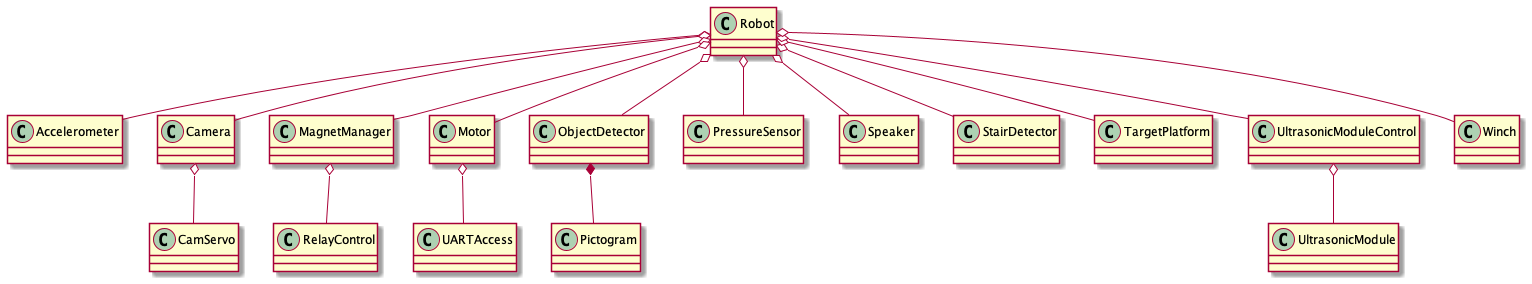

The diagram above was rendered by PlantUML. Its source (embedded in the PNG):
@startuml
class Accelerometer{}
class Camera{}
class CamServo{}
class MagnetManager{}
class Motor{}
class ObjectDetector{}
class Pictogram{}
class PressureSensor{}
class RelayControl{}
class Robot{}
class Speaker{}
class StairDetector{}
class TargetPlatform{}
class UARTAccess{}
class UltrasonicModule{}
class UltrasonicModuleControl{}
class Winch{}


Robot o-- Accelerometer
Robot o-- Camera
Camera o-- CamServo
Robot o-- MagnetManager
MagnetManager o-- RelayControl
Robot o-- Motor
Motor o-- UARTAccess
Robot o-- ObjectDetector
ObjectDetector *-- Pictogram
Robot o-- PressureSensor
Robot o-- Speaker
Robot o-- StairDetector
Robot o-- TargetPlatform
Robot o-- UltrasonicModuleControl
UltrasonicModuleControl o-- UltrasonicModule
Robot o-- Winch
@enduml